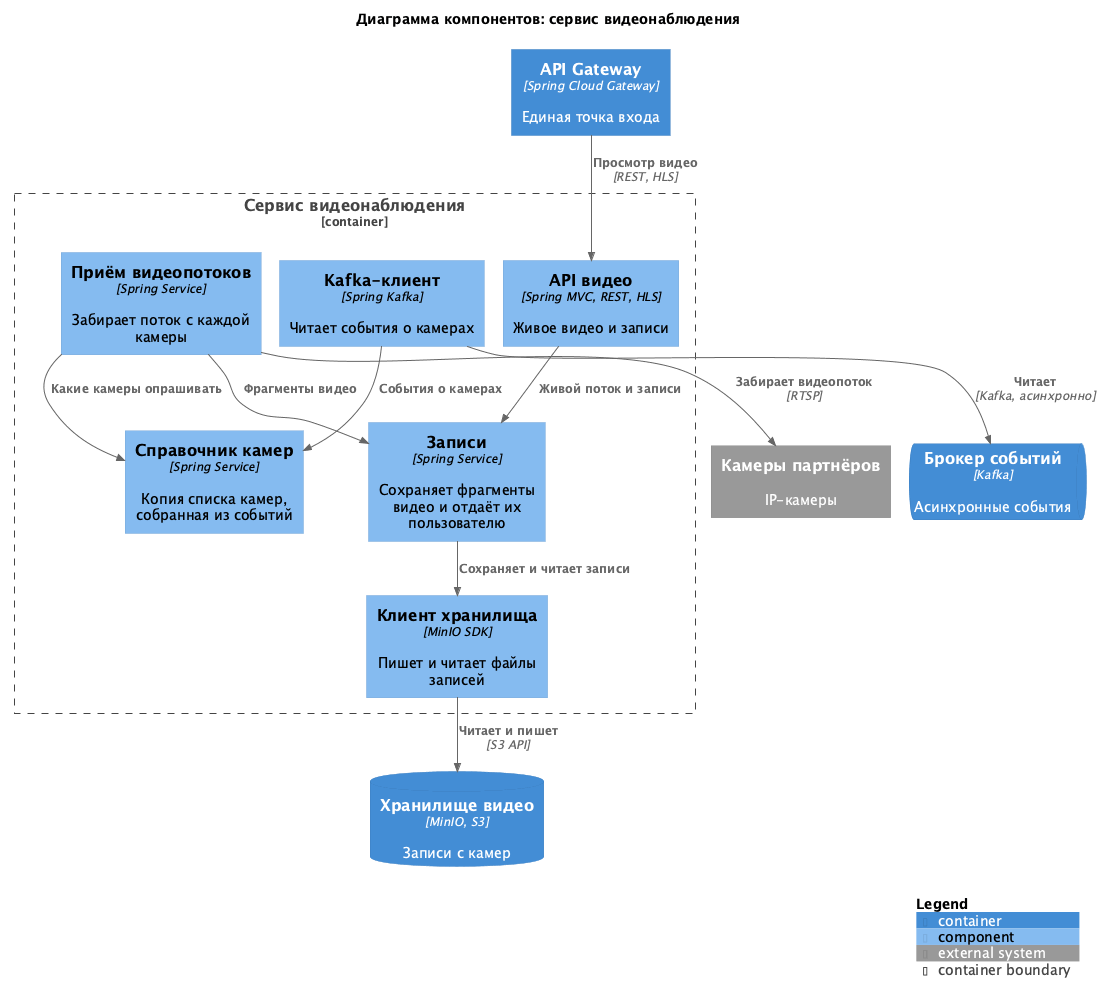

The diagram above was rendered by PlantUML. Its source (embedded in the PNG):
@startuml
' встроенная раскладка: диаграмма рисуется без установленного Graphviz
!pragma layout smetana
!include <C4/C4_Component>

title Диаграмма компонентов: сервис видеонаблюдения

Container(gateway, "API Gateway", "Spring Cloud Gateway", "Единая точка входа")
ContainerDb(videoStore, "Хранилище видео", "MinIO, S3", "Записи с камер")
ContainerQueue(kafka, "Брокер событий", "Kafka", "Асинхронные события")
System_Ext(cameras, "Камеры партнёров", "IP-камеры")

Container_Boundary(svc, "Сервис видеонаблюдения") {
  Component(api, "API видео", "Spring MVC, REST, HLS", "Живое видео и записи")
  Component(ingest, "Приём видеопотоков", "Spring Service", "Забирает поток с каждой камеры")
  Component(records, "Записи", "Spring Service", "Сохраняет фрагменты видео и отдаёт их пользователю")
  Component(cameraRegistry, "Справочник камер", "Spring Service", "Копия списка камер, собранная из событий")
  Component(events, "Kafka-клиент", "Spring Kafka", "Читает события о камерах")
  Component(storage, "Клиент хранилища", "MinIO SDK", "Пишет и читает файлы записей")
}

Rel(gateway, api, "Просмотр видео", "REST, HLS")
Rel(api, records, "Живой поток и записи")
Rel(events, cameraRegistry, "События о камерах")
Rel(ingest, cameraRegistry, "Какие камеры опрашивать")
Rel(ingest, cameras, "Забирает видеопоток", "RTSP")
Rel(ingest, records, "Фрагменты видео")
Rel(records, storage, "Сохраняет и читает записи")
Rel(storage, videoStore, "Читает и пишет", "S3 API")
Rel(events, kafka, "Читает", "Kafka, асинхронно")

SHOW_LEGEND()
@enduml